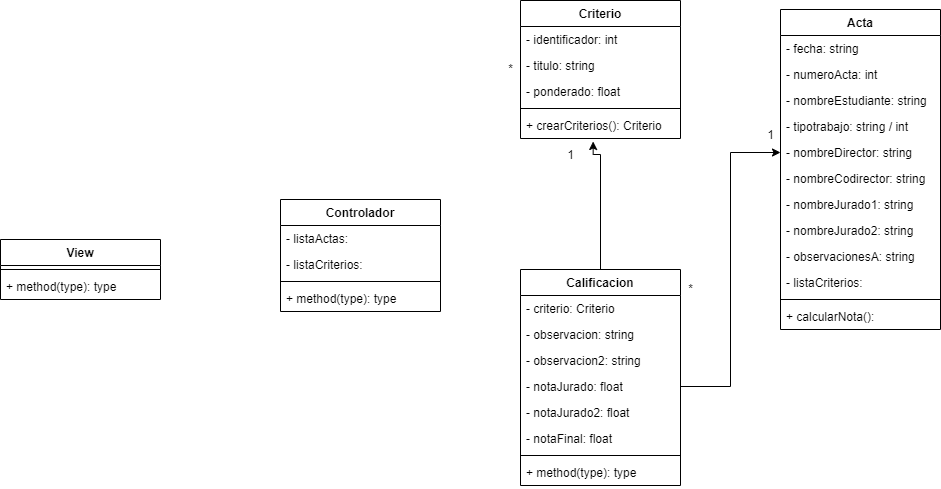

The diagram above was exported from draw.io. Its source (the exported page's mxGraphModel, read from the mxfile embedded in the PNG):
<mxGraphModel dx="2304" dy="513" grid="1" gridSize="10" guides="1" tooltips="1" connect="1" arrows="1" fold="1" page="1" pageScale="1" pageWidth="827" pageHeight="1169" math="0" shadow="0">
  <root>
    <mxCell id="0" />
    <mxCell id="1" parent="0" />
    <mxCell id="8ye-FxSQDvm-onsgB4RA-1" value="Acta" style="swimlane;fontStyle=1;align=center;verticalAlign=top;childLayout=stackLayout;horizontal=1;startSize=26;horizontalStack=0;resizeParent=1;resizeParentMax=0;resizeLast=0;collapsible=1;marginBottom=0;" parent="1" vertex="1">
      <mxGeometry x="120" y="50" width="160" height="320" as="geometry" />
    </mxCell>
    <mxCell id="8ye-FxSQDvm-onsgB4RA-2" value="- fecha: string" style="text;strokeColor=none;fillColor=none;align=left;verticalAlign=top;spacingLeft=4;spacingRight=4;overflow=hidden;rotatable=0;points=[[0,0.5],[1,0.5]];portConstraint=eastwest;" parent="8ye-FxSQDvm-onsgB4RA-1" vertex="1">
      <mxGeometry y="26" width="160" height="26" as="geometry" />
    </mxCell>
    <mxCell id="8ye-FxSQDvm-onsgB4RA-22" value="- numeroActa: int" style="text;strokeColor=none;fillColor=none;align=left;verticalAlign=top;spacingLeft=4;spacingRight=4;overflow=hidden;rotatable=0;points=[[0,0.5],[1,0.5]];portConstraint=eastwest;" parent="8ye-FxSQDvm-onsgB4RA-1" vertex="1">
      <mxGeometry y="52" width="160" height="26" as="geometry" />
    </mxCell>
    <mxCell id="8ye-FxSQDvm-onsgB4RA-24" value="- nombreEstudiante: string" style="text;strokeColor=none;fillColor=none;align=left;verticalAlign=top;spacingLeft=4;spacingRight=4;overflow=hidden;rotatable=0;points=[[0,0.5],[1,0.5]];portConstraint=eastwest;" parent="8ye-FxSQDvm-onsgB4RA-1" vertex="1">
      <mxGeometry y="78" width="160" height="26" as="geometry" />
    </mxCell>
    <mxCell id="8ye-FxSQDvm-onsgB4RA-25" value="- tipotrabajo: string / int" style="text;strokeColor=none;fillColor=none;align=left;verticalAlign=top;spacingLeft=4;spacingRight=4;overflow=hidden;rotatable=0;points=[[0,0.5],[1,0.5]];portConstraint=eastwest;" parent="8ye-FxSQDvm-onsgB4RA-1" vertex="1">
      <mxGeometry y="104" width="160" height="26" as="geometry" />
    </mxCell>
    <mxCell id="8ye-FxSQDvm-onsgB4RA-26" value="- nombreDirector: string" style="text;strokeColor=none;fillColor=none;align=left;verticalAlign=top;spacingLeft=4;spacingRight=4;overflow=hidden;rotatable=0;points=[[0,0.5],[1,0.5]];portConstraint=eastwest;" parent="8ye-FxSQDvm-onsgB4RA-1" vertex="1">
      <mxGeometry y="130" width="160" height="26" as="geometry" />
    </mxCell>
    <mxCell id="8ye-FxSQDvm-onsgB4RA-27" value="- nombreCodirector: string" style="text;strokeColor=none;fillColor=none;align=left;verticalAlign=top;spacingLeft=4;spacingRight=4;overflow=hidden;rotatable=0;points=[[0,0.5],[1,0.5]];portConstraint=eastwest;" parent="8ye-FxSQDvm-onsgB4RA-1" vertex="1">
      <mxGeometry y="156" width="160" height="26" as="geometry" />
    </mxCell>
    <mxCell id="8ye-FxSQDvm-onsgB4RA-28" value="- nombreJurado1: string" style="text;strokeColor=none;fillColor=none;align=left;verticalAlign=top;spacingLeft=4;spacingRight=4;overflow=hidden;rotatable=0;points=[[0,0.5],[1,0.5]];portConstraint=eastwest;" parent="8ye-FxSQDvm-onsgB4RA-1" vertex="1">
      <mxGeometry y="182" width="160" height="26" as="geometry" />
    </mxCell>
    <mxCell id="8ye-FxSQDvm-onsgB4RA-29" value="- nombreJurado2: string" style="text;strokeColor=none;fillColor=none;align=left;verticalAlign=top;spacingLeft=4;spacingRight=4;overflow=hidden;rotatable=0;points=[[0,0.5],[1,0.5]];portConstraint=eastwest;" parent="8ye-FxSQDvm-onsgB4RA-1" vertex="1">
      <mxGeometry y="208" width="160" height="26" as="geometry" />
    </mxCell>
    <mxCell id="NmyU-DW0jr72-NJt8PhY-2" value="- observacionesA: string" style="text;strokeColor=none;fillColor=none;align=left;verticalAlign=top;spacingLeft=4;spacingRight=4;overflow=hidden;rotatable=0;points=[[0,0.5],[1,0.5]];portConstraint=eastwest;" parent="8ye-FxSQDvm-onsgB4RA-1" vertex="1">
      <mxGeometry y="234" width="160" height="26" as="geometry" />
    </mxCell>
    <mxCell id="NmyU-DW0jr72-NJt8PhY-1" value="- listaCriterios:" style="text;strokeColor=none;fillColor=none;align=left;verticalAlign=top;spacingLeft=4;spacingRight=4;overflow=hidden;rotatable=0;points=[[0,0.5],[1,0.5]];portConstraint=eastwest;" parent="8ye-FxSQDvm-onsgB4RA-1" vertex="1">
      <mxGeometry y="260" width="160" height="26" as="geometry" />
    </mxCell>
    <mxCell id="8ye-FxSQDvm-onsgB4RA-3" value="" style="line;strokeWidth=1;fillColor=none;align=left;verticalAlign=middle;spacingTop=-1;spacingLeft=3;spacingRight=3;rotatable=0;labelPosition=right;points=[];portConstraint=eastwest;" parent="8ye-FxSQDvm-onsgB4RA-1" vertex="1">
      <mxGeometry y="286" width="160" height="8" as="geometry" />
    </mxCell>
    <mxCell id="8ye-FxSQDvm-onsgB4RA-4" value="+ calcularNota():" style="text;strokeColor=none;fillColor=none;align=left;verticalAlign=top;spacingLeft=4;spacingRight=4;overflow=hidden;rotatable=0;points=[[0,0.5],[1,0.5]];portConstraint=eastwest;" parent="8ye-FxSQDvm-onsgB4RA-1" vertex="1">
      <mxGeometry y="294" width="160" height="26" as="geometry" />
    </mxCell>
    <mxCell id="8ye-FxSQDvm-onsgB4RA-5" value="Criterio" style="swimlane;fontStyle=1;align=center;verticalAlign=top;childLayout=stackLayout;horizontal=1;startSize=26;horizontalStack=0;resizeParent=1;resizeParentMax=0;resizeLast=0;collapsible=1;marginBottom=0;" parent="1" vertex="1">
      <mxGeometry x="-140" y="41" width="160" height="138" as="geometry" />
    </mxCell>
    <mxCell id="8ye-FxSQDvm-onsgB4RA-6" value="- identificador: int" style="text;strokeColor=none;fillColor=none;align=left;verticalAlign=top;spacingLeft=4;spacingRight=4;overflow=hidden;rotatable=0;points=[[0,0.5],[1,0.5]];portConstraint=eastwest;" parent="8ye-FxSQDvm-onsgB4RA-5" vertex="1">
      <mxGeometry y="26" width="160" height="26" as="geometry" />
    </mxCell>
    <mxCell id="VhmbYbl6JNqjWOsouDMl-35" value="- titulo: string" style="text;strokeColor=none;fillColor=none;align=left;verticalAlign=top;spacingLeft=4;spacingRight=4;overflow=hidden;rotatable=0;points=[[0,0.5],[1,0.5]];portConstraint=eastwest;" parent="8ye-FxSQDvm-onsgB4RA-5" vertex="1">
      <mxGeometry y="52" width="160" height="26" as="geometry" />
    </mxCell>
    <mxCell id="8ye-FxSQDvm-onsgB4RA-21" value="- ponderado: float" style="text;strokeColor=none;fillColor=none;align=left;verticalAlign=top;spacingLeft=4;spacingRight=4;overflow=hidden;rotatable=0;points=[[0,0.5],[1,0.5]];portConstraint=eastwest;" parent="8ye-FxSQDvm-onsgB4RA-5" vertex="1">
      <mxGeometry y="78" width="160" height="26" as="geometry" />
    </mxCell>
    <mxCell id="8ye-FxSQDvm-onsgB4RA-7" value="" style="line;strokeWidth=1;fillColor=none;align=left;verticalAlign=middle;spacingTop=-1;spacingLeft=3;spacingRight=3;rotatable=0;labelPosition=right;points=[];portConstraint=eastwest;" parent="8ye-FxSQDvm-onsgB4RA-5" vertex="1">
      <mxGeometry y="104" width="160" height="8" as="geometry" />
    </mxCell>
    <mxCell id="8ye-FxSQDvm-onsgB4RA-8" value="+ crearCriterios(): Criterio " style="text;strokeColor=none;fillColor=none;align=left;verticalAlign=top;spacingLeft=4;spacingRight=4;overflow=hidden;rotatable=0;points=[[0,0.5],[1,0.5]];portConstraint=eastwest;" parent="8ye-FxSQDvm-onsgB4RA-5" vertex="1">
      <mxGeometry y="112" width="160" height="26" as="geometry" />
    </mxCell>
    <mxCell id="ApMDEqGSeBUjnBQiUVPv-9" value="View" style="swimlane;fontStyle=1;align=center;verticalAlign=top;childLayout=stackLayout;horizontal=1;startSize=26;horizontalStack=0;resizeParent=1;resizeParentMax=0;resizeLast=0;collapsible=1;marginBottom=0;" parent="1" vertex="1">
      <mxGeometry x="-660" y="280" width="160" height="60" as="geometry" />
    </mxCell>
    <mxCell id="ApMDEqGSeBUjnBQiUVPv-11" value="" style="line;strokeWidth=1;fillColor=none;align=left;verticalAlign=middle;spacingTop=-1;spacingLeft=3;spacingRight=3;rotatable=0;labelPosition=right;points=[];portConstraint=eastwest;" parent="ApMDEqGSeBUjnBQiUVPv-9" vertex="1">
      <mxGeometry y="26" width="160" height="8" as="geometry" />
    </mxCell>
    <mxCell id="ApMDEqGSeBUjnBQiUVPv-12" value="+ method(type): type" style="text;strokeColor=none;fillColor=none;align=left;verticalAlign=top;spacingLeft=4;spacingRight=4;overflow=hidden;rotatable=0;points=[[0,0.5],[1,0.5]];portConstraint=eastwest;" parent="ApMDEqGSeBUjnBQiUVPv-9" vertex="1">
      <mxGeometry y="34" width="160" height="26" as="geometry" />
    </mxCell>
    <mxCell id="n_0LnqGanX1JXa4npuEO-12" style="edgeStyle=orthogonalEdgeStyle;rounded=0;orthogonalLoop=1;jettySize=auto;html=1;exitX=0.5;exitY=0;exitDx=0;exitDy=0;entryX=0.454;entryY=1.115;entryDx=0;entryDy=0;entryPerimeter=0;" parent="1" source="VhmbYbl6JNqjWOsouDMl-15" target="8ye-FxSQDvm-onsgB4RA-8" edge="1">
      <mxGeometry relative="1" as="geometry">
        <Array as="points">
          <mxPoint x="-60" y="195" />
        </Array>
      </mxGeometry>
    </mxCell>
    <mxCell id="VhmbYbl6JNqjWOsouDMl-15" value="Calificacion" style="swimlane;fontStyle=1;align=center;verticalAlign=top;childLayout=stackLayout;horizontal=1;startSize=26;horizontalStack=0;resizeParent=1;resizeParentMax=0;resizeLast=0;collapsible=1;marginBottom=0;" parent="1" vertex="1">
      <mxGeometry x="-140" y="310" width="160" height="216" as="geometry" />
    </mxCell>
    <mxCell id="n_0LnqGanX1JXa4npuEO-10" value="- criterio: Criterio" style="text;strokeColor=none;fillColor=none;align=left;verticalAlign=top;spacingLeft=4;spacingRight=4;overflow=hidden;rotatable=0;points=[[0,0.5],[1,0.5]];portConstraint=eastwest;" parent="VhmbYbl6JNqjWOsouDMl-15" vertex="1">
      <mxGeometry y="26" width="160" height="26" as="geometry" />
    </mxCell>
    <mxCell id="8ye-FxSQDvm-onsgB4RA-13" value="- observacion: string" style="text;strokeColor=none;fillColor=none;align=left;verticalAlign=top;spacingLeft=4;spacingRight=4;overflow=hidden;rotatable=0;points=[[0,0.5],[1,0.5]];portConstraint=eastwest;" parent="VhmbYbl6JNqjWOsouDMl-15" vertex="1">
      <mxGeometry y="52" width="160" height="26" as="geometry" />
    </mxCell>
    <mxCell id="VhmbYbl6JNqjWOsouDMl-6" value="- observacion2: string" style="text;strokeColor=none;fillColor=none;align=left;verticalAlign=top;spacingLeft=4;spacingRight=4;overflow=hidden;rotatable=0;points=[[0,0.5],[1,0.5]];portConstraint=eastwest;" parent="VhmbYbl6JNqjWOsouDMl-15" vertex="1">
      <mxGeometry y="78" width="160" height="26" as="geometry" />
    </mxCell>
    <mxCell id="8ye-FxSQDvm-onsgB4RA-20" value="- notaJurado: float" style="text;strokeColor=none;fillColor=none;align=left;verticalAlign=top;spacingLeft=4;spacingRight=4;overflow=hidden;rotatable=0;points=[[0,0.5],[1,0.5]];portConstraint=eastwest;" parent="VhmbYbl6JNqjWOsouDMl-15" vertex="1">
      <mxGeometry y="104" width="160" height="26" as="geometry" />
    </mxCell>
    <mxCell id="VhmbYbl6JNqjWOsouDMl-5" value="- notaJurado2: float" style="text;strokeColor=none;fillColor=none;align=left;verticalAlign=top;spacingLeft=4;spacingRight=4;overflow=hidden;rotatable=0;points=[[0,0.5],[1,0.5]];portConstraint=eastwest;" parent="VhmbYbl6JNqjWOsouDMl-15" vertex="1">
      <mxGeometry y="130" width="160" height="26" as="geometry" />
    </mxCell>
    <mxCell id="VhmbYbl6JNqjWOsouDMl-19" value="- notaFinal: float" style="text;strokeColor=none;fillColor=none;align=left;verticalAlign=top;spacingLeft=4;spacingRight=4;overflow=hidden;rotatable=0;points=[[0,0.5],[1,0.5]];portConstraint=eastwest;" parent="VhmbYbl6JNqjWOsouDMl-15" vertex="1">
      <mxGeometry y="156" width="160" height="26" as="geometry" />
    </mxCell>
    <mxCell id="VhmbYbl6JNqjWOsouDMl-17" value="" style="line;strokeWidth=1;fillColor=none;align=left;verticalAlign=middle;spacingTop=-1;spacingLeft=3;spacingRight=3;rotatable=0;labelPosition=right;points=[];portConstraint=eastwest;" parent="VhmbYbl6JNqjWOsouDMl-15" vertex="1">
      <mxGeometry y="182" width="160" height="8" as="geometry" />
    </mxCell>
    <mxCell id="VhmbYbl6JNqjWOsouDMl-18" value="+ method(type): type" style="text;strokeColor=none;fillColor=none;align=left;verticalAlign=top;spacingLeft=4;spacingRight=4;overflow=hidden;rotatable=0;points=[[0,0.5],[1,0.5]];portConstraint=eastwest;" parent="VhmbYbl6JNqjWOsouDMl-15" vertex="1">
      <mxGeometry y="190" width="160" height="26" as="geometry" />
    </mxCell>
    <mxCell id="VhmbYbl6JNqjWOsouDMl-25" value="1" style="text;html=1;align=center;verticalAlign=middle;resizable=0;points=[];autosize=1;strokeColor=none;fillColor=none;" parent="1" vertex="1">
      <mxGeometry x="-100" y="186" width="20" height="20" as="geometry" />
    </mxCell>
    <mxCell id="VhmbYbl6JNqjWOsouDMl-26" style="edgeStyle=orthogonalEdgeStyle;rounded=0;orthogonalLoop=1;jettySize=auto;html=1;entryX=0;entryY=0.5;entryDx=0;entryDy=0;" parent="1" source="8ye-FxSQDvm-onsgB4RA-20" target="8ye-FxSQDvm-onsgB4RA-26" edge="1">
      <mxGeometry relative="1" as="geometry" />
    </mxCell>
    <mxCell id="VhmbYbl6JNqjWOsouDMl-27" value="*" style="text;html=1;align=center;verticalAlign=middle;resizable=0;points=[];autosize=1;strokeColor=none;fillColor=none;" parent="1" vertex="1">
      <mxGeometry x="20" y="320" width="20" height="20" as="geometry" />
    </mxCell>
    <mxCell id="VhmbYbl6JNqjWOsouDMl-28" value="1" style="text;html=1;align=center;verticalAlign=middle;resizable=0;points=[];autosize=1;strokeColor=none;fillColor=none;" parent="1" vertex="1">
      <mxGeometry x="100" y="166" width="20" height="20" as="geometry" />
    </mxCell>
    <mxCell id="VhmbYbl6JNqjWOsouDMl-38" value="*" style="text;html=1;align=center;verticalAlign=middle;resizable=0;points=[];autosize=1;strokeColor=none;fillColor=none;" parent="1" vertex="1">
      <mxGeometry x="-160" y="100" width="20" height="20" as="geometry" />
    </mxCell>
    <mxCell id="n_0LnqGanX1JXa4npuEO-1" value="Controlador" style="swimlane;fontStyle=1;align=center;verticalAlign=top;childLayout=stackLayout;horizontal=1;startSize=26;horizontalStack=0;resizeParent=1;resizeParentMax=0;resizeLast=0;collapsible=1;marginBottom=0;" parent="1" vertex="1">
      <mxGeometry x="-380" y="240" width="160" height="112" as="geometry" />
    </mxCell>
    <mxCell id="n_0LnqGanX1JXa4npuEO-2" value="- listaActas: " style="text;strokeColor=none;fillColor=none;align=left;verticalAlign=top;spacingLeft=4;spacingRight=4;overflow=hidden;rotatable=0;points=[[0,0.5],[1,0.5]];portConstraint=eastwest;" parent="n_0LnqGanX1JXa4npuEO-1" vertex="1">
      <mxGeometry y="26" width="160" height="26" as="geometry" />
    </mxCell>
    <mxCell id="n_0LnqGanX1JXa4npuEO-5" value="- listaCriterios: " style="text;strokeColor=none;fillColor=none;align=left;verticalAlign=top;spacingLeft=4;spacingRight=4;overflow=hidden;rotatable=0;points=[[0,0.5],[1,0.5]];portConstraint=eastwest;" parent="n_0LnqGanX1JXa4npuEO-1" vertex="1">
      <mxGeometry y="52" width="160" height="26" as="geometry" />
    </mxCell>
    <mxCell id="n_0LnqGanX1JXa4npuEO-3" value="" style="line;strokeWidth=1;fillColor=none;align=left;verticalAlign=middle;spacingTop=-1;spacingLeft=3;spacingRight=3;rotatable=0;labelPosition=right;points=[];portConstraint=eastwest;" parent="n_0LnqGanX1JXa4npuEO-1" vertex="1">
      <mxGeometry y="78" width="160" height="8" as="geometry" />
    </mxCell>
    <mxCell id="n_0LnqGanX1JXa4npuEO-4" value="+ method(type): type" style="text;strokeColor=none;fillColor=none;align=left;verticalAlign=top;spacingLeft=4;spacingRight=4;overflow=hidden;rotatable=0;points=[[0,0.5],[1,0.5]];portConstraint=eastwest;" parent="n_0LnqGanX1JXa4npuEO-1" vertex="1">
      <mxGeometry y="86" width="160" height="26" as="geometry" />
    </mxCell>
  </root>
</mxGraphModel>